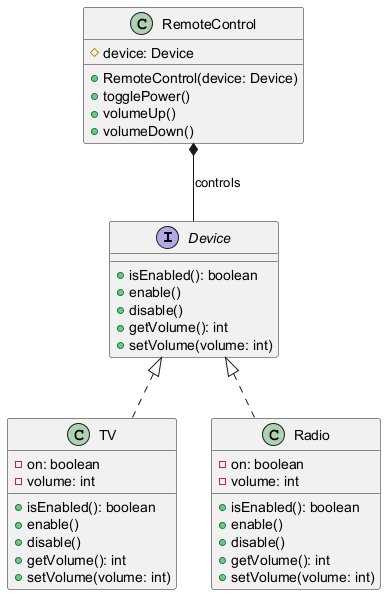

The diagram above was rendered by PlantUML. Its source (embedded in the PNG):
@startuml
interface Device {
  +isEnabled(): boolean
  +enable()
  +disable()
  +getVolume(): int
  +setVolume(volume: int)
}
class TV {
  -on: boolean
  -volume: int
  +isEnabled(): boolean
  +enable()
  +disable()
  +getVolume(): int
  +setVolume(volume: int)
}
class Radio {
  -on: boolean
  -volume: int
  +isEnabled(): boolean
  +enable()
  +disable()
  +getVolume(): int
  +setVolume(volume: int)
}
class RemoteControl {
  #device: Device
  +RemoteControl(device: Device)
  +togglePower()
  +volumeUp()
  +volumeDown()
}
Device <|.. TV
Device <|.. Radio
RemoteControl *-- Device : controls
@enduml